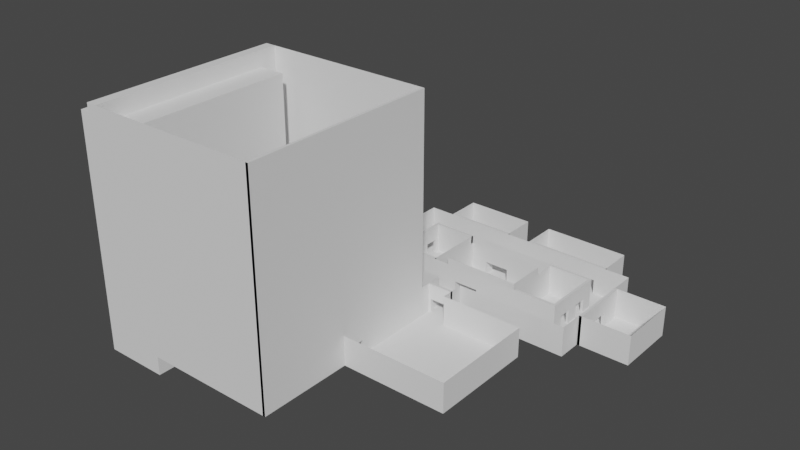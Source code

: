 # Source: Backup2.blend  (saved by Blender 3.3.6; exported with 4.5.12 LTS)
import bpy
from mathutils import Matrix  # noqa: F401  (used for matrix-valued properties, if any)

bpy.ops.wm.read_factory_settings(use_empty=True)
scene = bpy.context.scene
scene.name = 'Scene'

# ---- collections
col_collection = bpy.data.collections.new('Collection'); scene.collection.children.link(col_collection)

# ---- world
world_world = bpy.data.worlds.new('World'); scene.world = world_world
world_world.use_nodes = True; world_world.node_tree.nodes.clear()
_N = world_world.node_tree.nodes; _L = world_world.node_tree.links
n0 = _N.new('ShaderNodeOutputWorld'); n0.name = 'World Output'; n0.location = (300, 300)
n1 = _N.new('ShaderNodeBackground'); n1.name = 'Background'; n1.location = (10, 300)
n1.inputs[0].default_value = (0.05088, 0.05088, 0.05088, 1.0)
_L.new(n1.outputs[0], n0.inputs[0])
n0.is_active_output = True
world_world.color = (0.05088, 0.05088, 0.05088)
world_world.use_sun_shadow = False
world_world.sun_shadow_jitter_overblur = 0.0

# ---- meshes
me_cube_001 = bpy.data.meshes.new('Cube.001')
me_cube_001.from_pydata([(-1.0, -1.0, 0.02495), (-0.7393, -0.7393, 6.169), (-1.0, 0.7326, 0.02495), (-0.7393, 0.4719, 6.169), (1.0, -1.0, 0.02495), (0.7393, -0.7393, 6.169), (1.0, 0.7326, 0.02495), (0.7393, 0.4719, 6.169), (-1.0, -1.0, 4.068), (-1.0, -1.0, 4.637), (-1.0, 0.7326, 4.637), (-1.0, 0.7326, 4.068), (1.0, 0.7326, 4.637), (1.0, 0.7326, 4.068), (1.0, -1.0, 4.637), (1.0, -1.0, 4.068), (-3.248, -1.0, 4.068), (-3.248, -1.0, 4.637), (-3.248, 0.7326, 4.637), (-3.248, 0.7326, 4.068), (3.248, 0.7326, 4.637), (3.248, 0.7326, 4.068), (3.248, -1.0, 4.637), (3.248, -1.0, 4.068), (0.3333, 0.7326, 1.291), (-0.3333, 0.7326, 1.291), (-0.2464, 0.4719, 6.169), (0.2464, 0.4719, 6.169), (-0.3333, -1.0, 1.291), (0.3333, -1.0, 1.291), (0.2464, -0.7393, 6.169), (-0.2464, -0.7393, 6.169), (0.3333, -1.0, 4.068), (-0.3333, -1.0, 4.068), (0.3333, -1.0, 4.637), (-0.3333, -1.0, 4.637), (-0.3333, 0.7326, 4.068), (0.3333, 0.7326, 4.068), (-0.3333, 0.7326, 4.637), (0.3333, 0.7326, 4.637), (0.2464, 0.4719, 6.169), (0.3333, -1.0, 0.02495), (0.3333, 0.7326, 4.068), (0.3333, 0.7326, 4.637), (0.3333, 0.7326, 0.02495), (0.2464, -0.7393, 6.169), (0.3333, -1.0, 4.068), (0.3333, -1.0, 4.637), (-0.3333, 0.7326, 0.02495), (-0.2464, -0.7393, 6.169), (-0.3333, -1.0, 4.068), (-0.3333, -1.0, 4.637), (-0.2464, 0.4719, 6.169), (-0.3333, -1.0, 0.02495), (-0.3333, 0.7326, 4.068), (-0.3333, 0.7326, 4.637)], [], [(9, 1, 3, 10), (43, 40, 7, 12), (12, 7, 5, 14), (51, 49, 1, 9), (44, 6, 4, 41), (52, 3, 1, 49), (53, 50, 8, 0), (50, 51, 9, 8), (6, 13, 15, 4), (14, 15, 23, 22), (44, 42, 13, 6), (42, 43, 12, 13), (0, 8, 11, 2), (12, 14, 22, 20), (21, 20, 22, 23), (16, 17, 18, 19), (13, 12, 20, 21), (11, 8, 16, 19), (10, 11, 19, 18), (8, 9, 17, 16), (15, 13, 21, 23), (9, 10, 18, 17), (54, 55, 38, 36), (36, 38, 39, 37), (48, 54, 36, 25), (25, 36, 37, 24), (46, 47, 34, 32), (32, 34, 35, 33), (41, 46, 32, 29), (29, 32, 33, 28), (40, 27, 30, 45), (27, 26, 31, 30), (48, 25, 28, 53), (25, 24, 29, 28), (47, 45, 30, 34), (34, 30, 31, 35), (55, 52, 26, 38), (38, 26, 27, 39), (14, 5, 45, 47), (7, 40, 45, 5), (4, 15, 46, 41), (15, 14, 47, 46), (37, 39, 43, 42), (24, 37, 42, 44), (24, 44, 41, 29), (39, 27, 40, 43), (10, 3, 52, 55), (2, 48, 53, 0), (2, 11, 54, 48), (11, 10, 55, 54), (33, 35, 51, 50), (28, 33, 50, 53), (26, 52, 49, 31), (35, 31, 49, 51)])
me_cube_001.polygons.foreach_set('use_smooth', [True] * 54)
_k = set([(0, 2), (0, 8), (0, 53), (1, 3), (1, 9), (1, 49), (2, 11), (2, 48), (3, 10), (3, 52), (4, 6), (4, 15), (4, 41), (5, 7), (5, 14), (5, 45), (6, 13), (6, 44), (7, 12), (7, 40), (8, 11), (8, 16), (9, 10), (9, 17), (9, 51), (10, 18), (10, 55), (11, 19), (12, 14), (12, 20), (12, 43), (13, 15), (13, 21), (14, 22), (14, 47), (15, 23), (16, 17), (16, 19), (17, 18), (18, 19), (20, 21), (20, 22), (21, 23), (22, 23), (24, 25), (24, 29), (24, 37), (24, 44), (25, 28), (25, 36), (25, 48), (26, 27), (26, 38), (27, 39), (28, 29), (28, 33), (28, 53), (29, 32), (29, 41), (30, 31), (30, 34), (31, 35), (32, 34), (32, 46), (33, 35), (34, 35), (36, 38), (36, 54), (37, 39), (38, 39), (40, 43), (41, 44), (41, 46), (42, 43), (42, 44), (45, 47), (46, 47), (48, 53), (48, 54), (49, 51), (50, 51), (50, 53), (52, 55), (54, 55)])
me_cube_001.attributes.new('sharp_edge', 'BOOLEAN', 'EDGE').data.foreach_set('value', [ (min(e.vertices), max(e.vertices)) in _k for e in me_cube_001.edges])
_uv = me_cube_001.uv_layers.new(name='UVMap')
_uv.uv.foreach_set('vector', [0.5909, 0.0, 0.625, 0.0, 0.625, 0.25, 0.5909, 0.25, 0.5909, 0.4167, 0.625, 0.4167, 0.625, 0.5, 0.5909, 0.5, 0.5909, 0.5, 0.625, 0.5, 0.625, 0.75, 0.5909, 0.75, 0.5909, 0.9167, 0.625, 0.9167, 0.625, 1.0, 0.5909, 1.0, 0.2917, 0.5, 0.375, 0.5, 0.375, 0.75, 0.2917, 0.75, 0.7917, 0.5, 0.875, 0.5, 0.875, 0.75, 0.7917, 0.75, 0.375, 0.9167, 0.5076, 0.9167, 0.5076, 1.0, 0.375, 1.0, 0.5076, 0.9167, 0.5909, 0.9167, 0.5909, 1.0, 0.5076, 1.0, 0.375, 0.5, 0.5076, 0.5, 0.5076, 0.75, 0.375, 0.75, 0.5909, 0.75, 0.5076, 0.75, 0.5076, 0.75, 0.5909, 0.75, 0.375, 0.4167, 0.5076, 0.4167, 0.5076, 0.5, 0.375, 0.5, 0.5076, 0.4167, 0.5909, 0.4167, 0.5909, 0.5, 0.5076, 0.5, 0.375, 0.0, 0.5076, 0.0, 0.5076, 0.25, 0.375, 0.25, 0.5909, 0.5, 0.5909, 0.75, 0.5909, 0.75, 0.5909, 0.5, 0.5076, 0.5, 0.5909, 0.5, 0.5909, 0.75, 0.5076, 0.75, 0.5076, 0.0, 0.5909, 0.0, 0.5909, 0.25, 0.5076, 0.25, 0.5076, 0.5, 0.5909, 0.5, 0.5909, 0.5, 0.5076, 0.5, 0.5076, 0.25, 0.5076, 0.0, 0.5076, 0.0, 0.5076, 0.25, 0.5909, 0.25, 0.5076, 0.25, 0.5076, 0.25, 0.5909, 0.25, 0.5076, 1.0, 0.5909, 1.0, 0.5909, 1.0, 0.5076, 1.0, 0.5076, 0.75, 0.5076, 0.5, 0.5076, 0.5, 0.5076, 0.75, 0.5909, 0.0, 0.5909, 0.25, 0.5909, 0.25, 0.5909, 0.0, 0.5076, 0.3333, 0.5909, 0.3333, 0.5909, 0.3333, 0.5076, 0.3333, 0.5076, 0.3333, 0.5909, 0.3333, 0.5909, 0.4167, 0.5076, 0.4167, 0.375, 0.3333, 0.5076, 0.3333, 0.5076, 0.3333, 0.375, 0.3333, 0.375, 0.3333, 0.5076, 0.3333, 0.5076, 0.4167, 0.375, 0.4167, 0.5076, 0.8333, 0.5909, 0.8333, 0.5909, 0.8333, 0.5076, 0.8333, 0.5076, 0.8333, 0.5909, 0.8333, 0.5909, 0.9167, 0.5076, 0.9167, 0.375, 0.8333, 0.5076, 0.8333, 0.5076, 0.8333, 0.375, 0.8333, 0.375, 0.8333, 0.5076, 0.8333, 0.5076, 0.9167, 0.375, 0.9167, 0.7083, 0.5, 0.7083, 0.5, 0.7083, 0.75, 0.7083, 0.75, 0.7083, 0.5, 0.7917, 0.5, 0.7917, 0.75, 0.7083, 0.75, 0.2083, 0.5, 0.2083, 0.5, 0.2083, 0.75, 0.2083, 0.75, 0.2083, 0.5, 0.2917, 0.5, 0.2917, 0.75, 0.2083, 0.75, 0.5909, 0.8333, 0.625, 0.8333, 0.625, 0.8333, 0.5909, 0.8333, 0.5909, 0.8333, 0.625, 0.8333, 0.625, 0.9167, 0.5909, 0.9167, 0.5909, 0.3333, 0.625, 0.3333, 0.625, 0.3333, 0.5909, 0.3333, 0.5909, 0.3333, 0.625, 0.3333, 0.625, 0.4167, 0.5909, 0.4167, 0.5909, 0.75, 0.625, 0.75, 0.625, 0.8333, 0.5909, 0.8333, 0.625, 0.5, 0.7083, 0.5, 0.7083, 0.75, 0.625, 0.75, 0.375, 0.75, 0.5076, 0.75, 0.5076, 0.8333, 0.375, 0.8333, 0.5076, 0.75, 0.5909, 0.75, 0.5909, 0.8333, 0.5076, 0.8333, 0.5076, 0.4167, 0.5909, 0.4167, 0.5909, 0.4167, 0.5076, 0.4167, 0.375, 0.4167, 0.5076, 0.4167, 0.5076, 0.4167, 0.375, 0.4167, 0.2917, 0.5, 0.2917, 0.5, 0.2917, 0.75, 0.2917, 0.75, 0.5909, 0.4167, 0.625, 0.4167, 0.625, 0.4167, 0.5909, 0.4167, 0.5909, 0.25, 0.625, 0.25, 0.625, 0.3333, 0.5909, 0.3333, 0.125, 0.5, 0.2083, 0.5, 0.2083, 0.75, 0.125, 0.75, 0.375, 0.25, 0.5076, 0.25, 0.5076, 0.3333, 0.375, 0.3333, 0.5076, 0.25, 0.5909, 0.25, 0.5909, 0.3333, 0.5076, 0.3333, 0.5076, 0.9167, 0.5909, 0.9167, 0.5909, 0.9167, 0.5076, 0.9167, 0.375, 0.9167, 0.5076, 0.9167, 0.5076, 0.9167, 0.375, 0.9167, 0.7917, 0.5, 0.7917, 0.5, 0.7917, 0.75, 0.7917, 0.75, 0.5909, 0.9167, 0.625, 0.9167, 0.625, 0.9167, 0.5909, 0.9167])
me_cube_001.update()
me_cube_001.normals_split_custom_set([tuple(v) for v in zip(*[iter([-0.9858, 0.0, 0.1677, -0.9858, 0.0, 0.1677, -0.9858, 0.0, 0.1677, -0.9858, 0.0, 0.1677, 0.0, 0.9858, 0.1677, 0.0, 0.9858, 0.1677, 0.0, 0.9858, 0.1677, 0.0, 0.9858, 0.1677, 0.9858, 0.0, 0.1677, 0.9858, 0.0, 0.1677, 0.9858, 0.0, 0.1677, 0.9858, 0.0, 0.1677, 0.0, -0.9858, 0.1677, 0.0, -0.9858, 0.1677, 0.0, -0.9858, 0.1677, 0.0, -0.9858, 0.1677, 0.0, 0.0, -1.0, 0.0, 0.0, -1.0, 0.0, 0.0, -1.0, 0.0, 0.0, -1.0, 0.0, 0.0, 1.0, 0.0, 0.0, 1.0, 0.0, 0.0, 1.0, 0.0, 0.0, 1.0, 0.0, -1.0, 0.0, 0.0, -1.0, 0.0, 0.0, -1.0, 0.0, 0.0, -1.0, 0.0, 0.0, -1.0, 0.0, 0.0, -1.0, 0.0, 0.0, -1.0, 0.0, 0.0, -1.0, 0.0, 1.0, 0.0, 0.0, 1.0, 0.0, 0.0, 1.0, 0.0, 0.0, 1.0, 0.0, 0.0, 0.0, -1.0, 0.0, 0.0, -1.0, 0.0, 0.0, -1.0, 0.0, 0.0, -1.0, 0.0, 0.0, 1.0, 0.0, 0.0, 1.0, 0.0, 0.0, 1.0, 0.0, 0.0, 1.0, 0.0, 0.0, 1.0, 0.0, 0.0, 1.0, 0.0, 0.0, 1.0, 0.0, 0.0, 1.0, 0.0, -1.0, 0.0, 0.0, -1.0, 0.0, 0.0, -1.0, 0.0, 0.0, -1.0, 0.0, 0.0, 0.0, 0.0, 1.0, 0.0, 0.0, 1.0, 0.0, 0.0, 1.0, 0.0, 0.0, 1.0, 1.0, 0.0, 0.0, 1.0, 0.0, 0.0, 1.0, 0.0, 0.0, 1.0, 0.0, 0.0, -1.0, 0.0, 0.0, -1.0, 0.0, 0.0, -1.0, 0.0, 0.0, -1.0, 0.0, 0.0, 0.0, 1.0, 0.0, 0.0, 1.0, 0.0, 0.0, 1.0, 0.0, 0.0, 1.0, 0.0, 0.0, 0.0, -1.0, 0.0, 0.0, -1.0, 0.0, 0.0, -1.0, 0.0, 0.0, -1.0, 0.0, 1.0, 0.0, 0.0, 1.0, 0.0, 0.0, 1.0, 0.0, 0.0, 1.0, 0.0, 0.0, -1.0, 0.0, 0.0, -1.0, 0.0, 0.0, -1.0, 0.0, 0.0, -1.0, 0.0, 0.0, 0.0, -1.0, 0.0, 0.0, -1.0, 0.0, 0.0, -1.0, 0.0, 0.0, -1.0, 0.0, 0.0, 1.0, 0.0, 0.0, 1.0, 0.0, 0.0, 1.0, 0.0, 0.0, 1.0, 0.0, 0.0, 0.0, 0.0, 0.0, 0.0, 0.0, 0.0, 0.0, 0.0, 0.0, 0.0, 0.0, 1.0, 0.0, 0.0, 1.0, 0.0, 0.0, 1.0, 0.0, 0.0, 1.0, 0.0, 0.0, -1.0, 0.0, 0.0, -1.0, 0.0, 0.0, -1.0, 0.0, 0.0, -1.0, 0.0, 0.0, 1.0, 0.0, 0.0, 1.0, 0.0, 0.0, 1.0, 0.0, 0.0, 1.0, 0.0, 0.0, 0.0, 0.0, 0.0, 0.0, 0.0, 0.0, 0.0, 0.0, 0.0, 0.0, 0.0, 0.0, -1.0, 0.0, 0.0, -1.0, 0.0, 0.0, -1.0, 0.0, 0.0, -1.0, 0.0, 0.0, 1.0, 0.0, 0.0, 1.0, 0.0, 0.0, 1.0, 0.0, 0.0, 1.0, 0.0, 0.0, -1.0, 0.0, 0.0, -1.0, 0.0, 0.0, -1.0, 0.0, 0.0, -1.0, 0.0, 0.0, 0.0, 1.0, 0.0, 0.0, 1.0, 0.0, 0.0, 1.0, 0.0, 0.0, 1.0, 0.0, 0.0, 1.0, 0.0, 0.0, 1.0, 0.0, 0.0, 1.0, 0.0, 0.0, 1.0, 1.0, 0.0, 0.0, 1.0, 0.0, 0.0, 1.0, 0.0, 0.0, 1.0, 0.0, 0.0, 0.0, 0.0, -1.0, 0.0, 0.0, -1.0, 0.0, 0.0, -1.0, 0.0, 0.0, -1.0, 0.0, 0.0, 0.0, 0.0, 0.0, 1.0, 0.0, 0.0, 1.0, 0.0, 0.0, 0.0, 0.0, -0.9858, 0.1677, 0.0, -0.9858, 0.1677, 0.0, -0.9858, 0.1677, 0.0, -0.9858, 0.1677, 0.0, 0.0, 0.0, 0.0, 0.0, 1.0, 0.0, 0.0, 1.0, 0.0, 0.0, 0.0, 0.0, 0.9858, 0.1677, 0.0, 0.9858, 0.1677, 0.0, 0.9858, 0.1677, 0.0, 0.9858, 0.1677, 0.0, -0.9858, 0.1677, 0.0, -0.9858, 0.1677, 0.0, -0.9858, 0.1677, 0.0, -0.9858, 0.1677, 0.0, 0.0, 1.0, 0.0, 0.0, 1.0, 0.0, 0.0, 1.0, 0.0, 0.0, 1.0, 0.0, -1.0, 0.0, 0.0, -1.0, 0.0, 0.0, -1.0, 0.0, 0.0, -1.0, 0.0, 0.0, -1.0, 0.0, 0.0, -1.0, 0.0, 0.0, -1.0, 0.0, 0.0, -1.0, 0.0, 0.0, 0.0, 0.0, 0.0, 0.0, 0.0, 0.0, 0.0, 0.0, 0.0, 0.0, 0.0, 0.0, 0.0, 0.0, 0.0, 0.0, 0.0, 0.0, 0.0, 0.0, 0.0, 0.0, 0.0, -1.0, 0.0, 0.0, -1.0, 0.0, 0.0, -1.0, 0.0, 0.0, -1.0, 0.0, 0.0, 0.0, 0.0, 0.0, 0.0, 0.0, 1.0, 0.0, 0.0, 1.0, 0.0, 0.0, 0.0, 0.0, 0.9858, 0.1677, 0.0, 0.9858, 0.1677, 0.0, 0.9858, 0.1677, 0.0, 0.9858, 0.1677, 0.0, 0.0, -1.0, 0.0, 0.0, -1.0, 0.0, 0.0, -1.0, 0.0, 0.0, -1.0, 0.0, 1.0, 0.0, 0.0, 1.0, 0.0, 0.0, 1.0, 0.0, 0.0, 1.0, 0.0, 0.0, 1.0, 0.0, 0.0, 1.0, 0.0, 0.0, 1.0, 0.0, 0.0, 1.0, 0.0, 0.0, 0.0, 0.0, 0.0, 0.0, 0.0, 0.0, 0.0, 0.0, 0.0, 0.0, 0.0, 0.0, 0.0, 0.0, 0.0, 0.0, 0.0, 0.0, 0.0, 0.0, 0.0, 0.0, 0.0, 0.0, 0.0, 1.0, 0.0, 0.0, 1.0, 0.0, 0.0, 1.0, 0.0, 0.0, 1.0, 0.0, 0.0, 0.0, 0.0, 0.0, 1.0, 0.0, 0.0, 1.0, 0.0, 0.0, 0.0])] * 3)])
me_plane = bpy.data.meshes.new('Plane')
me_plane.from_pydata([(-1.017, -1.0, 0.0), (1.0, -1.0, 0.0), (-1.017, 1.0, 0.0), (1.0, 1.0, 0.0), (-0.547, 1.0, 0.0), (-1.017, 1.47, 0.0), (-0.547, 1.47, 0.0), (-1.017, 1.94, 0.0), (-0.547, 1.94, 0.0), (1.545, 1.47, 0.0), (1.545, 1.94, 0.0), (-2.794, 1.47, 0.0), (-2.794, 1.94, 0.0), (-2.325, 1.47, 0.0), (-2.325, 1.94, 0.0), (1.076, 1.94, 0.0), (1.076, 1.47, 0.0), (-1.017, 2.124, 0.0), (-0.547, 2.124, 0.0), (1.545, 3.103, 0.0), (-2.794, 3.103, 0.0), (-2.325, 3.103, 0.0), (1.076, 3.103, 0.0), (-1.017, 2.884, 0.0), (-0.547, 2.884, 0.0), (-1.017, 3.103, 0.0), (-0.547, 3.103, 0.0), (1.545, 3.573, 0.0), (-2.794, 3.573, 0.0), (-2.325, 3.573, 0.0), (1.076, 3.573, 0.0), (-1.017, 3.573, 0.0), (-0.547, 3.573, 0.0), (-1.323, 2.124, 0.0), (0.1209, 2.124, -0.008086), (-1.323, 2.884, 0.0), (0.1209, 2.884, -0.008086), (-4.566, -1.0, 0.0), (-4.566, 1.0, 0.0), (-1.017, -2.79, 0.0), (-4.566, -2.79, 0.0), (0.2643, 1.94, 0.0), (0.2643, 3.103, 0.0), (-1.489, 1.94, 0.0), (-1.489, 3.103, 0.0), (-2.325, 4.247, 0.0), (1.076, 4.247, 0.0), (-1.017, 4.247, 0.0), (-0.547, 4.247, 0.0), (2.512, 1.94, 0.0), (2.512, 3.103, 0.0), (-0.3417, 3.573, 0.0), (-0.09207, 3.573, 0.0), (0.6209, 3.573, 0.0), (0.8702, 3.573, 0.0), (-1.797, 1.94, 0.0), (-2.046, 1.94, 0.0), (-2.325, 2.726, 0.0), (-2.325, 2.975, 0.0), (-1.546, 3.573, 0.0), (-1.796, 3.573, 0.0), (-1.017, 1.235, 0.0), (-0.547, 1.235, 0.0), (-0.5984, 1.235, 0.0), (-0.9652, 1.235, 0.0), (1.076, 2.883, 0.0), (1.076, 2.634, 0.0), (1.076, 2.409, 0.0), (1.076, 2.16, 0.0), (1.545, 2.338, 0.0), (1.545, 2.705, 0.0), (-1.017, -0.546, 0.0), (-1.017, -0.9128, 0.0), (-1.017, -1.0, 0.567), (1.0, -1.0, 0.567), (-1.017, 1.0, 0.567), (1.0, 1.0, 0.567), (-0.547, 1.0, 0.567), (-1.017, 1.47, 0.567), (-0.547, 1.47, 0.567), (-1.017, 1.94, 0.567), (-0.547, 1.94, 0.567), (1.545, 1.47, 0.567), (1.545, 1.94, 0.567), (-2.794, 1.47, 0.567), (-2.794, 1.94, 0.567), (-2.325, 1.47, 0.567), (1.076, 1.47, 0.567), (-1.017, 2.124, 0.567), (-0.547, 2.124, 0.567), (1.545, 3.103, 0.567), (-2.794, 3.103, 0.567), (-1.017, 2.884, 0.567), (-0.547, 2.884, 0.567), (-1.017, 3.103, 0.567), (-0.547, 3.103, 0.567), (1.545, 3.573, 0.567), (-2.794, 3.573, 0.567), (-2.325, 3.573, 0.567), (1.076, 3.573, 0.567), (-1.017, 3.573, 0.567), (-0.547, 3.573, 0.567), (-1.323, 2.124, 0.567), (0.1209, 2.124, 0.559), (-1.323, 2.884, 0.567), (0.1209, 2.884, 0.559), (-4.566, 1.0, 0.567), (-1.017, -2.79, 0.567), (-4.566, -2.79, 0.567), (0.2643, 1.94, 0.567), (0.2643, 3.103, 0.567), (-1.489, 1.94, 0.567), (-1.489, 3.103, 0.567), (-2.325, 4.247, 0.567), (1.076, 4.247, 0.567), (-1.017, 4.247, 0.567), (-0.547, 4.247, 0.567), (2.512, 1.94, 0.567), (2.512, 3.103, 0.567), (-1.017, 1.235, 0.567), (-0.547, 1.235, 0.567), (-1.017, 1.0, 4.199), (-4.566, 1.0, 4.199), (-1.017, -2.79, 4.199), (-4.566, -2.79, 4.199), (-1.017, 1.94, 0.2642), (-1.017, 3.103, 0.2642), (-0.547, 2.884, 0.2642), (-0.547, 2.124, 0.2642), (-1.017, 2.124, 0.2642), (-1.017, 2.884, 0.2642), (-0.547, 1.94, 0.2642), (-0.547, 3.103, 0.2642)], [], [(0, 1, 3, 4, 2, 71, 72), (61, 64, 63, 62, 6, 5), (5, 6, 8, 7), (15, 16, 9, 10), (13, 14, 12, 11), (5, 7, 43, 55, 56, 14, 13), (8, 6, 16, 15, 41), (15, 10, 69, 70, 19, 22, 65, 66, 67, 68), (12, 14, 57, 58, 21, 20), (7, 8, 18, 17), (17, 18, 24, 23), (23, 24, 26, 25), (25, 26, 32, 31), (22, 19, 27, 30), (20, 21, 29, 28), (31, 59, 60, 29, 21, 44, 25), (26, 42, 22, 30, 54, 53, 52, 51, 32), (24, 18, 34, 36), (17, 23, 35, 33), (0, 72, 71, 2, 38, 37), (0, 37, 40, 39), (22, 42, 41, 15, 68, 67, 66, 65), (14, 56, 55, 43, 44, 21, 58, 57), (32, 51, 52, 53, 54, 30, 46, 48), (29, 60, 59, 31, 47, 45), (19, 70, 69, 10, 49, 50), (2, 4, 62, 63, 64, 61), (43, 7, 125, 80, 111), (31, 32, 101, 100), (11, 12, 85, 84), (25, 44, 112, 94, 126), (5, 13, 86, 78), (44, 43, 111, 112), (45, 47, 115, 113), (13, 11, 84, 86), (48, 46, 114, 116), (27, 19, 90, 96), (32, 48, 116, 101), (20, 28, 97, 91), (46, 30, 99, 114), (29, 45, 113, 98), (16, 6, 79, 87), (47, 31, 100, 115), (50, 49, 117, 118), (19, 50, 118, 90), (49, 10, 83, 117), (33, 35, 104, 102), (36, 34, 103, 105), (24, 36, 105, 93, 127), (1, 0, 73, 74), (34, 18, 128, 89, 103), (12, 20, 91, 85), (3, 1, 74, 76), (17, 33, 102, 88, 129), (35, 23, 130, 92, 104), (131, 125, 129, 128), (4, 3, 76, 77), (94, 95, 132, 126), (2, 61, 119, 75), (38, 2, 75, 106), (6, 62, 120, 79), (39, 40, 108, 107), (61, 5, 78, 119), (132, 127, 130, 126), (62, 4, 77, 120), (93, 92, 130, 127), (10, 9, 82, 83), (42, 26, 132, 95, 110), (28, 29, 98, 97), (8, 41, 109, 81, 131), (41, 42, 110, 109), (30, 27, 96, 99), (9, 16, 87, 82), (106, 75, 121, 122), (107, 108, 124, 123), (26, 24, 127, 132), (23, 25, 126, 130), (18, 8, 131, 128), (7, 17, 129, 125), (80, 125, 131, 81), (128, 129, 88, 89)])
_uv = me_plane.uv_layers.new(name='UVMap')
_uv.uv.foreach_set('vector', [0.0, 0.0, 1.0, 0.0, 1.0, 1.0, 0.2265, 1.0, 0.0, 1.0, 0.0, 0.6667, 0.0, 0.3333, 0.0, 1.0, 0.0755, 1.0, 0.151, 1.0, 0.2265, 1.0, 0.2265, 1.0, 0.0, 1.0, 0.0, 1.0, 0.2265, 1.0, 0.2265, 1.0, 0.0, 1.0, 0.2265, 1.0, 0.2265, 1.0, 0.2265, 1.0, 0.2265, 1.0, 0.0, 1.0, 0.0, 1.0, 0.0, 1.0, 0.0, 1.0, 0.0, 1.0, 0.0, 1.0, 0.0, 1.0, 0.0, 1.0, 0.0, 1.0, 0.0, 1.0, 0.0, 1.0, 0.2265, 1.0, 0.2265, 1.0, 0.2265, 1.0, 0.2265, 1.0, 0.2265, 1.0, 0.2265, 1.0, 0.2265, 1.0, 0.2265, 1.0, 0.2265, 1.0, 0.2265, 1.0, 0.2265, 1.0, 0.2265, 1.0, 0.2265, 1.0, 0.2265, 1.0, 0.2265, 1.0, 0.0, 1.0, 0.0, 1.0, 0.0, 1.0, 0.0, 1.0, 0.0, 1.0, 0.0, 1.0, 0.0, 1.0, 0.2265, 1.0, 0.2265, 1.0, 0.0, 1.0, 0.0, 1.0, 0.2265, 1.0, 0.2265, 1.0, 0.0, 1.0, 0.0, 1.0, 0.2265, 1.0, 0.2265, 1.0, 0.0, 1.0, 0.0, 1.0, 0.2265, 1.0, 0.2265, 1.0, 0.0, 1.0, 0.2265, 1.0, 0.2265, 1.0, 0.2265, 1.0, 0.2265, 1.0, 0.0, 1.0, 0.0, 1.0, 0.0, 1.0, 0.0, 1.0, 0.0, 1.0, 0.0, 1.0, 0.0, 1.0, 0.0, 1.0, 0.0, 1.0, 0.0, 1.0, 0.0, 1.0, 0.2265, 1.0, 0.2265, 1.0, 0.2265, 1.0, 0.2265, 1.0, 0.2265, 1.0, 0.2265, 1.0, 0.2265, 1.0, 0.2265, 1.0, 0.2265, 1.0, 0.2265, 1.0, 0.2265, 1.0, 0.2265, 1.0, 0.2265, 1.0, 0.0, 1.0, 0.0, 1.0, 0.0, 1.0, 0.0, 1.0, 0.0, 0.0, 0.0, 0.3333, 0.0, 0.6667, 0.0, 1.0, 0.0, 1.0, 0.0, 0.0, 0.0, 0.0, 0.0, 0.0, 0.0, 0.0, 0.0, 0.0, 0.2265, 1.0, 0.2265, 1.0, 0.2265, 1.0, 0.2265, 1.0, 0.2265, 1.0, 0.2265, 1.0, 0.2265, 1.0, 0.2265, 1.0, 0.0, 1.0, 0.0, 1.0, 0.0, 1.0, 0.0, 1.0, 0.0, 1.0, 0.0, 1.0, 0.0, 1.0, 0.0, 1.0, 0.2265, 1.0, 0.2265, 1.0, 0.2265, 1.0, 0.2265, 1.0, 0.2265, 1.0, 0.2265, 1.0, 0.2265, 1.0, 0.2265, 1.0, 0.0, 1.0, 0.0, 1.0, 0.0, 1.0, 0.0, 1.0, 0.0, 1.0, 0.0, 1.0, 0.2265, 1.0, 0.2265, 1.0, 0.2265, 1.0, 0.2265, 1.0, 0.2265, 1.0, 0.2265, 1.0, 0.0, 1.0, 0.2265, 1.0, 0.2265, 1.0, 0.151, 1.0, 0.0755, 1.0, 0.0, 1.0, 0.0, 1.0, 0.0, 1.0, 0.0, 1.0, 0.0, 1.0, 0.0, 1.0, 0.0, 1.0, 0.2265, 1.0, 0.2265, 1.0, 0.0, 1.0, 0.0, 1.0, 0.0, 1.0, 0.0, 1.0, 0.0, 1.0, 0.0, 1.0, 0.0, 1.0, 0.0, 1.0, 0.0, 1.0, 0.0, 1.0, 0.0, 1.0, 0.0, 1.0, 0.0, 1.0, 0.0, 1.0, 0.0, 1.0, 0.0, 1.0, 0.0, 1.0, 0.0, 1.0, 0.0, 1.0, 0.0, 1.0, 0.0, 1.0, 0.0, 1.0, 0.0, 1.0, 0.0, 1.0, 0.0, 1.0, 0.0, 1.0, 0.2265, 1.0, 0.2265, 1.0, 0.2265, 1.0, 0.2265, 1.0, 0.2265, 1.0, 0.2265, 1.0, 0.2265, 1.0, 0.2265, 1.0, 0.2265, 1.0, 0.2265, 1.0, 0.2265, 1.0, 0.2265, 1.0, 0.0, 1.0, 0.0, 1.0, 0.0, 1.0, 0.0, 1.0, 0.2265, 1.0, 0.2265, 1.0, 0.2265, 1.0, 0.2265, 1.0, 0.0, 1.0, 0.0, 1.0, 0.0, 1.0, 0.0, 1.0, 0.2265, 1.0, 0.2265, 1.0, 0.2265, 1.0, 0.2265, 1.0, 0.0, 1.0, 0.0, 1.0, 0.0, 1.0, 0.0, 1.0, 0.2265, 1.0, 0.2265, 1.0, 0.2265, 1.0, 0.2265, 1.0, 0.2265, 1.0, 0.2265, 1.0, 0.2265, 1.0, 0.2265, 1.0, 0.2265, 1.0, 0.2265, 1.0, 0.2265, 1.0, 0.2265, 1.0, 0.0, 1.0, 0.0, 1.0, 0.0, 1.0, 0.0, 1.0, 0.2265, 1.0, 0.2265, 1.0, 0.2265, 1.0, 0.2265, 1.0, 0.2265, 1.0, 0.2265, 1.0, 0.2265, 1.0, 0.2265, 1.0, 0.2265, 1.0, 1.0, 0.0, 0.0, 0.0, 0.0, 0.0, 1.0, 0.0, 0.2265, 1.0, 0.2265, 1.0, 0.2265, 1.0, 0.2265, 1.0, 0.2265, 1.0, 0.0, 1.0, 0.0, 1.0, 0.0, 1.0, 0.0, 1.0, 1.0, 1.0, 1.0, 0.0, 1.0, 0.0, 1.0, 1.0, 0.0, 1.0, 0.0, 1.0, 0.0, 1.0, 0.0, 1.0, 0.0, 1.0, 0.0, 1.0, 0.0, 1.0, 0.0, 1.0, 0.0, 1.0, 0.0, 1.0, 0.2265, 1.0, 0.0, 1.0, 0.0, 1.0, 0.2265, 1.0, 0.2265, 1.0, 1.0, 1.0, 1.0, 1.0, 0.2265, 1.0, 0.0, 1.0, 0.2265, 1.0, 0.2265, 1.0, 0.0, 1.0, 0.0, 1.0, 0.0, 1.0, 0.0, 1.0, 0.0, 1.0, 0.0, 1.0, 0.0, 1.0, 0.0, 1.0, 0.0, 1.0, 0.2265, 1.0, 0.2265, 1.0, 0.2265, 1.0, 0.2265, 1.0, 0.0, 0.0, 0.0, 0.0, 0.0, 0.0, 0.0, 0.0, 0.0, 1.0, 0.0, 1.0, 0.0, 1.0, 0.0, 1.0, 0.2265, 1.0, 0.2265, 1.0, 0.0, 1.0, 0.0, 1.0, 0.2265, 1.0, 0.2265, 1.0, 0.2265, 1.0, 0.2265, 1.0, 0.2265, 1.0, 0.0, 1.0, 0.0, 1.0, 0.2265, 1.0, 0.2265, 1.0, 0.2265, 1.0, 0.2265, 1.0, 0.2265, 1.0, 0.2265, 1.0, 0.2265, 1.0, 0.2265, 1.0, 0.2265, 1.0, 0.2265, 1.0, 0.0, 1.0, 0.0, 1.0, 0.0, 1.0, 0.0, 1.0, 0.2265, 1.0, 0.2265, 1.0, 0.2265, 1.0, 0.2265, 1.0, 0.2265, 1.0, 0.2265, 1.0, 0.2265, 1.0, 0.2265, 1.0, 0.2265, 1.0, 0.2265, 1.0, 0.2265, 1.0, 0.2265, 1.0, 0.2265, 1.0, 0.2265, 1.0, 0.2265, 1.0, 0.2265, 1.0, 0.2265, 1.0, 0.0, 1.0, 0.0, 1.0, 0.0, 1.0, 0.0, 1.0, 0.0, 0.0, 0.0, 0.0, 0.0, 0.0, 0.0, 0.0, 0.2265, 1.0, 0.2265, 1.0, 0.2265, 1.0, 0.2265, 1.0, 0.0, 1.0, 0.0, 1.0, 0.0, 1.0, 0.0, 1.0, 0.2265, 1.0, 0.2265, 1.0, 0.2265, 1.0, 0.2265, 1.0, 0.0, 1.0, 0.0, 1.0, 0.0, 1.0, 0.0, 1.0, 0.0, 1.0, 0.0, 1.0, 0.2265, 1.0, 0.2265, 1.0, 0.2265, 1.0, 0.0, 1.0, 0.0, 1.0, 0.2265, 1.0])
me_plane.update()
me_plane_001 = bpy.data.meshes.new('Plane.001')
me_plane_001.from_pydata([(-1.017, -1.0, 0.0), (-1.017, 1.0, 0.0), (-1.017, -2.79, 0.0), (-1.017, -0.546, 0.0), (-1.017, -0.9128, 0.0), (-1.017, -1.0, 0.567), (-1.017, 1.0, 0.567), (-1.017, -2.79, 0.567), (-1.017, -0.546, 0.567), (-1.017, -0.9128, 0.567), (-1.017, -1.0, 4.199), (-1.017, 1.0, 4.199), (-1.017, -2.79, 4.199), (-1.017, -0.546, 4.199), (-1.017, -0.9128, 4.199), (-1.017, -0.546, 0.2642), (-1.017, -0.9128, 0.2642)], [], [(1, 3, 15, 8, 6), (4, 0, 5, 9, 16), (0, 2, 7, 5), (5, 7, 12, 10), (6, 8, 13, 11), (9, 5, 10, 14), (8, 9, 14, 13), (15, 16, 9, 8)])
_uv = me_plane_001.uv_layers.new(name='UVMap')
_uv.uv.foreach_set('vector', [0.0, 1.0, 0.0, 0.6667, 0.0, 0.6667, 0.0, 0.6667, 0.0, 1.0, 0.0, 0.3333, 0.0, 0.0, 0.0, 0.0, 0.0, 0.3333, 0.0, 0.3333, 0.0, 0.0, 0.0, 0.0, 0.0, 0.0, 0.0, 0.0, 0.0, 0.0, 0.0, 0.0, 0.0, 0.0, 0.0, 0.0, 0.0, 1.0, 0.0, 0.6667, 0.0, 0.6667, 0.0, 1.0, 0.0, 0.3333, 0.0, 0.0, 0.0, 0.0, 0.0, 0.3333, 0.0, 0.6667, 0.0, 0.3333, 0.0, 0.3333, 0.0, 0.6667, 0.0, 0.6667, 0.0, 0.3333, 0.0, 0.3333, 0.0, 0.6667])
me_plane_001.update()
me_plane_002 = bpy.data.meshes.new('Plane.002')
me_plane_002.from_pydata([(-1.017, 1.235, 0.0), (-0.547, 1.235, 0.0), (-0.5984, 1.235, 0.0), (-0.9652, 1.235, 0.0), (-1.017, 1.235, 0.567), (-0.547, 1.235, 0.567), (-0.5984, 1.235, 0.567), (-0.9652, 1.235, 0.567), (-0.9652, 1.235, 0.2642), (-0.5984, 1.235, 0.2642)], [], [(0, 3, 8, 7, 4), (2, 1, 5, 6, 9), (8, 9, 6, 7)])
_uv = me_plane_002.uv_layers.new(name='UVMap')
_uv.uv.foreach_set('vector', [0.0, 1.0, 0.0755, 1.0, 0.0755, 1.0, 0.0755, 1.0, 0.0, 1.0, 0.151, 1.0, 0.2265, 1.0, 0.2265, 1.0, 0.151, 1.0, 0.151, 1.0, 0.0755, 1.0, 0.151, 1.0, 0.151, 1.0, 0.0755, 1.0])
me_plane_002.update()
me_plane_003 = bpy.data.meshes.new('Plane.003')
me_plane_003.from_pydata([(1.076, 1.94, 0.0), (1.076, 3.103, 0.0), (0.2643, 1.94, 0.0), (0.2643, 3.103, 0.0), (1.076, 2.883, 0.0), (1.076, 2.634, 0.0), (1.076, 2.409, 0.0), (1.076, 2.16, 0.0), (1.076, 1.94, 0.567), (1.076, 3.103, 0.567), (0.2643, 1.94, 0.567), (0.2643, 3.103, 0.567), (1.076, 2.883, 0.567), (1.076, 2.634, 0.567), (1.076, 2.409, 0.567), (1.076, 2.16, 0.567), (1.076, 2.883, 0.2642), (1.076, 2.634, 0.2642), (1.076, 2.409, 0.2642), (1.076, 2.16, 0.2642)], [], [(1, 4, 16, 12, 9), (17, 18, 14, 13), (3, 1, 9, 11), (7, 0, 8, 15, 19), (0, 2, 10, 8), (5, 6, 18, 17), (18, 19, 15, 14), (16, 17, 13, 12)])
_uv = me_plane_003.uv_layers.new(name='UVMap')
_uv.uv.foreach_set('vector', [0.2265, 1.0, 0.2265, 1.0, 0.2265, 1.0, 0.2265, 1.0, 0.2265, 1.0, 0.2265, 1.0, 0.2265, 1.0, 0.2265, 1.0, 0.2265, 1.0, 0.2265, 1.0, 0.2265, 1.0, 0.2265, 1.0, 0.2265, 1.0, 0.2265, 1.0, 0.2265, 1.0, 0.2265, 1.0, 0.2265, 1.0, 0.2265, 1.0, 0.2265, 1.0, 0.2265, 1.0, 0.2265, 1.0, 0.2265, 1.0, 0.2265, 1.0, 0.2265, 1.0, 0.2265, 1.0, 0.2265, 1.0, 0.2265, 1.0, 0.2265, 1.0, 0.2265, 1.0, 0.2265, 1.0, 0.2265, 1.0, 0.2265, 1.0, 0.2265, 1.0, 0.2265, 1.0])
me_plane_003.update()
me_plane_004 = bpy.data.meshes.new('Plane.004')
me_plane_004.from_pydata([(1.545, 1.94, 0.0), (1.545, 3.103, 0.0), (1.545, 2.338, 0.0), (1.545, 2.705, 0.0), (1.545, 1.94, 0.567), (1.545, 3.103, 0.567), (1.545, 2.338, 0.567), (1.545, 2.705, 0.567), (1.545, 2.338, 0.2642), (1.545, 2.705, 0.2642)], [], [(0, 2, 8, 6, 4), (3, 1, 5, 7, 9), (8, 9, 7, 6)])
_uv = me_plane_004.uv_layers.new(name='UVMap')
_uv.uv.foreach_set('vector', [0.2265, 1.0, 0.2265, 1.0, 0.2265, 1.0, 0.2265, 1.0, 0.2265, 1.0, 0.2265, 1.0, 0.2265, 1.0, 0.2265, 1.0, 0.2265, 1.0, 0.2265, 1.0, 0.2265, 1.0, 0.2265, 1.0, 0.2265, 1.0, 0.2265, 1.0])
me_plane_004.update()
me_plane_005 = bpy.data.meshes.new('Plane.005')
me_plane_005.from_pydata([(1.076, 3.573, 0.0), (-0.547, 3.573, 0.0), (-0.3417, 3.573, 0.0), (-0.09207, 3.573, 0.0), (0.6209, 3.573, 0.0), (0.8702, 3.573, 0.0), (1.076, 3.573, 0.567), (-0.547, 3.573, 0.567), (-0.3417, 3.573, 0.567), (-0.09207, 3.573, 0.567), (0.6209, 3.573, 0.567), (0.8702, 3.573, 0.567), (0.8702, 3.573, 0.2642), (-0.3417, 3.573, 0.2642), (0.6209, 3.573, 0.2642), (-0.09207, 3.573, 0.2642)], [], [(0, 5, 12, 11, 6), (2, 1, 7, 8, 13), (14, 15, 9, 10), (4, 3, 15, 14), (12, 14, 10, 11), (15, 13, 8, 9)])
_uv = me_plane_005.uv_layers.new(name='UVMap')
_uv.uv.foreach_set('vector', [0.2265, 1.0, 0.2265, 1.0, 0.2265, 1.0, 0.2265, 1.0, 0.2265, 1.0, 0.2265, 1.0, 0.2265, 1.0, 0.2265, 1.0, 0.2265, 1.0, 0.2265, 1.0, 0.2265, 1.0, 0.2265, 1.0, 0.2265, 1.0, 0.2265, 1.0, 0.2265, 1.0, 0.2265, 1.0, 0.2265, 1.0, 0.2265, 1.0, 0.2265, 1.0, 0.2265, 1.0, 0.2265, 1.0, 0.2265, 1.0, 0.2265, 1.0, 0.2265, 1.0, 0.2265, 1.0, 0.2265, 1.0])
me_plane_005.update()
me_plane_006 = bpy.data.meshes.new('Plane.006')
me_plane_006.from_pydata([(-2.325, 3.573, 0.0), (-1.017, 3.573, 0.0), (-1.546, 3.573, 0.0), (-1.796, 3.573, 0.0), (-2.325, 3.573, 0.567), (-1.017, 3.573, 0.567), (-1.546, 3.573, 0.567), (-1.796, 3.573, 0.567), (-1.796, 3.573, 0.2642), (-1.546, 3.573, 0.2642)], [], [(3, 0, 4, 7, 8), (1, 2, 9, 6, 5), (9, 8, 7, 6)])
_uv = me_plane_006.uv_layers.new(name='UVMap')
_uv.uv.foreach_set('vector', [0.0, 1.0, 0.0, 1.0, 0.0, 1.0, 0.0, 1.0, 0.0, 1.0, 0.0, 1.0, 0.0, 1.0, 0.0, 1.0, 0.0, 1.0, 0.0, 1.0, 0.0, 1.0, 0.0, 1.0, 0.0, 1.0, 0.0, 1.0])
me_plane_006.update()
me_plane_007 = bpy.data.meshes.new('Plane.007')
me_plane_007.from_pydata([(-2.325, 1.94, 0.0), (-2.325, 3.103, 0.0), (-1.489, 1.94, 0.0), (-1.489, 3.103, 0.0), (-1.797, 1.94, 0.0), (-2.046, 1.94, 0.0), (-2.325, 2.726, 0.0), (-2.325, 2.975, 0.0), (-2.325, 1.94, 0.567), (-2.325, 3.103, 0.567), (-1.489, 1.94, 0.567), (-1.489, 3.103, 0.567), (-1.797, 1.94, 0.567), (-2.046, 1.94, 0.567), (-2.325, 2.726, 0.567), (-2.325, 2.975, 0.567), (-2.046, 1.94, 0.2642), (-2.325, 2.975, 0.2642), (-1.797, 1.94, 0.2642), (-2.325, 2.726, 0.2642)], [], [(5, 0, 8, 13, 16), (7, 1, 9, 15, 17), (2, 4, 18, 12, 10), (0, 6, 19, 14, 8), (3, 11, 9, 1), (18, 16, 13, 12), (19, 17, 15, 14)])
_uv = me_plane_007.uv_layers.new(name='UVMap')
_uv.uv.foreach_set('vector', [0.0, 1.0, 0.0, 1.0, 0.0, 1.0, 0.0, 1.0, 0.0, 1.0, 0.0, 1.0, 0.0, 1.0, 0.0, 1.0, 0.0, 1.0, 0.0, 1.0, 0.0, 1.0, 0.0, 1.0, 0.0, 1.0, 0.0, 1.0, 0.0, 1.0, 0.0, 1.0, 0.0, 1.0, 0.0, 1.0, 0.0, 1.0, 0.0, 1.0, 0.0, 1.0, 0.0, 1.0, 0.0, 1.0, 0.0, 1.0, 0.0, 1.0, 0.0, 1.0, 0.0, 1.0, 0.0, 1.0, 0.0, 1.0, 0.0, 1.0, 0.0, 1.0, 0.0, 1.0])
me_plane_007.update()
me_plane_008 = bpy.data.meshes.new('Plane.008')
me_plane_008.from_pydata([(0.0, -0.05254, -1.333), (0.0, 1.947, -1.333), (0.0, -1.842, -1.333), (0.0, -0.05254, -0.7662), (0.0, 1.947, -0.7662), (0.0, -1.842, -0.7662), (0.0, -0.05254, 2.866), (0.0, 1.947, 2.866), (0.0, -1.842, 2.866)], [], [(0, 1, 4, 3), (2, 0, 3, 5), (5, 3, 6, 8), (3, 4, 7, 6)])
_uv = me_plane_008.uv_layers.new(name='UVMap')
_uv.uv.foreach_set('vector', [0.0, 0.0, 0.0, 1.0, 0.0, 1.0, 0.0, 0.0, 0.0, 0.0, 0.0, 0.0, 0.0, 0.0, 0.0, 0.0, 0.0, 0.0, 0.0, 0.0, 0.0, 0.0, 0.0, 0.0, 0.0, 0.0, 0.0, 1.0, 0.0, 1.0, 0.0, 0.0])
me_plane_008.update()
me_cube_002 = bpy.data.meshes.new('Cube.002')
me_cube_002.from_pydata([(-1.0, -1.0, -1.0), (-1.0, -1.0, 6.29), (-1.0, 1.0, -1.0), (-1.0, 1.0, 6.29), (1.0, -1.0, -1.0), (1.0, -1.0, 6.29), (1.0, 1.0, -1.0), (1.0, 1.0, 6.29)], [], [(0, 1, 3, 2), (2, 3, 7, 6), (6, 7, 5, 4), (4, 5, 1, 0), (2, 6, 4, 0), (7, 3, 1, 5)])
_uv = me_cube_002.uv_layers.new(name='UVMap')
_uv.uv.foreach_set('vector', [0.375, 0.0, 0.625, 0.0, 0.625, 0.25, 0.375, 0.25, 0.375, 0.25, 0.625, 0.25, 0.625, 0.5, 0.375, 0.5, 0.375, 0.5, 0.625, 0.5, 0.625, 0.75, 0.375, 0.75, 0.375, 0.75, 0.625, 0.75, 0.625, 1.0, 0.375, 1.0, 0.125, 0.5, 0.375, 0.5, 0.375, 0.75, 0.125, 0.75, 0.625, 0.5, 0.875, 0.5, 0.875, 0.75, 0.625, 0.75])
me_cube_002.update()

# ---- objects
ob_cube = bpy.data.objects.new('Cube', me_cube_001)
ob_empty = bpy.data.objects.new('Empty', None)
ob_plane = bpy.data.objects.new('Plane', me_plane)
ob_plane_001 = bpy.data.objects.new('Plane.001', me_plane_001)
ob_plane_002 = bpy.data.objects.new('Plane.002', me_plane_002)
ob_plane_003 = bpy.data.objects.new('Plane.003', me_plane_003)
ob_plane_004 = bpy.data.objects.new('Plane.004', me_plane_004)
ob_plane_005 = bpy.data.objects.new('Plane.005', me_plane_005)
ob_plane_006 = bpy.data.objects.new('Plane.006', me_plane_006)
ob_plane_007 = bpy.data.objects.new('Plane.007', me_plane_007)
ob_plane_008 = bpy.data.objects.new('Plane.008', me_plane_008)
ob_cube_001 = bpy.data.objects.new('Cube.001', me_cube_002)

# ---- transforms, parenting, visibility, modifiers, constraints
ob_cube.location = (-27.01, -65.92, 0.0)
ob_cube.rotation_euler = (-1.629e-07, -0.0, 1.571)
ob_cube.color = (0.8, 0.8, 0.8, 1.0)
ob_empty.location = (0.0, 0.0, 0.0)
ob_empty.scale = (46.4, 46.4, 46.4)
ob_empty.empty_display_type = 'IMAGE'
ob_empty.empty_display_size = 5.0
ob_empty.empty_image_depth = 'FRONT'
ob_empty.use_empty_image_alpha = True
ob_empty.color = (1.0, 1.0, 1.0, 0.4567)
ob_plane.location = (5.242, -39.61, 0.0)
ob_plane.scale = (34.08, 34.08, 34.08)
ob_plane_001.location = (5.242, -39.61, 0.0)
ob_plane_001.scale = (34.08, 34.08, 34.08)
_m = ob_plane_001.modifiers.new('Solidify', 'SOLIDIFY')
_m.thickness = -0.05
_m.use_even_offset = True
ob_plane_002.location = (5.242, -39.61, 0.0)
ob_plane_002.scale = (34.08, 34.08, 34.08)
_m = ob_plane_002.modifiers.new('Solidify', 'SOLIDIFY')
_m.thickness = -0.05
_m.use_even_offset = True
ob_plane_003.location = (5.242, -39.61, 0.0)
ob_plane_003.scale = (34.08, 34.08, 34.08)
_m = ob_plane_003.modifiers.new('Solidify', 'SOLIDIFY')
_m.thickness = -0.05
_m.use_even_offset = True
ob_plane_004.location = (5.242, -39.61, 0.0)
ob_plane_004.scale = (34.08, 34.08, 34.08)
_m = ob_plane_004.modifiers.new('Solidify', 'SOLIDIFY')
_m.thickness = -0.05
_m.use_even_offset = True
ob_plane_005.location = (5.242, -39.61, 0.0)
ob_plane_005.scale = (34.08, 34.08, 34.08)
_m = ob_plane_005.modifiers.new('Solidify', 'SOLIDIFY')
_m.thickness = -0.05
_m.use_even_offset = True
ob_plane_006.location = (5.242, -39.61, 0.0)
ob_plane_006.scale = (34.08, 34.08, 34.08)
_m = ob_plane_006.modifiers.new('Solidify', 'SOLIDIFY')
_m.thickness = -0.05
_m.use_even_offset = True
ob_plane_007.location = (5.242, -39.61, 0.0)
ob_plane_007.scale = (34.08, 34.08, 34.08)
_m = ob_plane_007.modifiers.new('Solidify', 'SOLIDIFY')
_m.thickness = -0.05
_m.use_even_offset = True
ob_plane_008.location = (-150.4, -71.89, 45.43)
ob_plane_008.scale = (34.08, 34.08, 34.08)
_m = ob_plane_008.modifiers.new('Solidify', 'SOLIDIFY')
_m.thickness = -0.2
_m.use_even_offset = True
_m = ob_plane_008.modifiers.new('Boolean', 'BOOLEAN')
_m.object = ob_cube_001
ob_cube_001.location = (-147.4, -71.89, 0.0)
ob_cube_001.scale = (21.07, 55.02, 21.07)

# ---- collection membership
col_collection.objects.link(ob_cube)
col_collection.objects.link(ob_empty)
col_collection.objects.link(ob_plane)
col_collection.objects.link(ob_plane_001)
col_collection.objects.link(ob_plane_002)
col_collection.objects.link(ob_plane_003)
col_collection.objects.link(ob_plane_004)
col_collection.objects.link(ob_plane_005)
col_collection.objects.link(ob_plane_006)
col_collection.objects.link(ob_plane_007)
col_collection.objects.link(ob_plane_008)
col_collection.objects.link(ob_cube_001)

# ---- scene / render settings (as saved in the file)
scene.frame_start = 1; scene.frame_end = 250; scene.frame_set(0)
scene.render.engine = 'BLENDER_EEVEE_NEXT'
scene.cycles.sampling_pattern = 'TABULATED_SOBOL'
scene.cycles.use_light_tree = False
scene.view_settings.view_transform = 'Filmic'
bpy.context.view_layer.update()

# ---- added for rendering (the .blend has no active camera and no usable light): camera, sun
cam_auto = bpy.data.cameras.new('AutoCamera')
cam_auto.lens = 50.0
cam_auto.sensor_width = 36.0
cam_auto.clip_end = 6323.96
ob_auto_camera = bpy.data.objects.new('AutoCamera', cam_auto)
scene.collection.objects.link(ob_auto_camera)
ob_auto_camera.location = (321.528, -447.186, 349.279)
ob_auto_camera.rotation_euler = (1.09748, -7.21219e-08, 0.694738)
scene.camera = ob_auto_camera
light_auto_sun = bpy.data.lights.new('AutoSun', 'SUN')
light_auto_sun.energy = 3.0
light_auto_sun.angle = 0.0523599
ob_auto_sun = bpy.data.objects.new('AutoSun', light_auto_sun)
scene.collection.objects.link(ob_auto_sun)
ob_auto_sun.rotation_euler = (0.872665, 0.174533, 0.523599)
bpy.context.view_layer.update()
